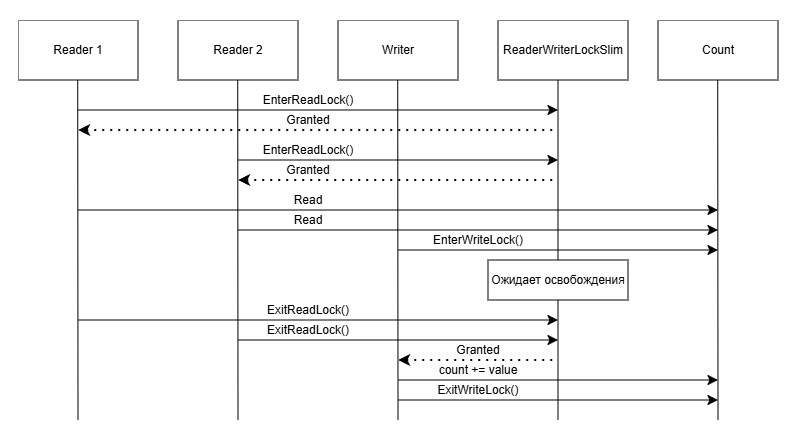

The diagram above was exported from draw.io. Its source (the exported page's mxGraphModel, read from the mxfile embedded in the PNG):
<mxGraphModel dx="1174" dy="650" grid="1" gridSize="10" guides="1" tooltips="1" connect="1" arrows="1" fold="1" page="1" pageScale="1" pageWidth="827" pageHeight="1169" math="0" shadow="0">
  <root>
    <mxCell id="0" />
    <mxCell id="1" parent="0" />
    <mxCell id="PHak7WflR0ha9eq806jX-1" parent="1" style="rounded=0;whiteSpace=wrap;html=1;" value="Reader 2" vertex="1">
      <mxGeometry height="60" width="120" x="240" y="120" as="geometry" />
    </mxCell>
    <mxCell id="PHak7WflR0ha9eq806jX-3" parent="1" style="rounded=0;whiteSpace=wrap;html=1;" value="Writer" vertex="1">
      <mxGeometry height="60" width="120" x="400" y="120" as="geometry" />
    </mxCell>
    <mxCell id="PHak7WflR0ha9eq806jX-5" parent="1" style="rounded=0;whiteSpace=wrap;html=1;" value="Count" vertex="1">
      <mxGeometry height="60" width="120" x="720" y="120" as="geometry" />
    </mxCell>
    <mxCell id="PHak7WflR0ha9eq806jX-6" parent="1" style="rounded=0;whiteSpace=wrap;html=1;" value="Reader 1" vertex="1">
      <mxGeometry height="60" width="120" x="80" y="120" as="geometry" />
    </mxCell>
    <mxCell id="PHak7WflR0ha9eq806jX-8" parent="1" style="rounded=0;whiteSpace=wrap;html=1;" value="ReaderWriterLockSlim" vertex="1">
      <mxGeometry height="60" width="130" x="560" y="120" as="geometry" />
    </mxCell>
    <mxCell id="PHak7WflR0ha9eq806jX-9" edge="1" parent="1" style="endArrow=none;html=1;rounded=0;" value="">
      <mxGeometry height="50" relative="1" width="50" as="geometry">
        <mxPoint x="140" y="520" as="sourcePoint" />
        <mxPoint x="139.71" y="180" as="targetPoint" />
      </mxGeometry>
    </mxCell>
    <mxCell id="PHak7WflR0ha9eq806jX-10" edge="1" parent="1" style="endArrow=none;html=1;rounded=0;" value="">
      <mxGeometry height="50" relative="1" width="50" as="geometry">
        <mxPoint x="300" y="520" as="sourcePoint" />
        <mxPoint x="299.71" y="180" as="targetPoint" />
      </mxGeometry>
    </mxCell>
    <mxCell id="PHak7WflR0ha9eq806jX-11" edge="1" parent="1" style="endArrow=none;html=1;rounded=0;" value="">
      <mxGeometry height="50" relative="1" width="50" as="geometry">
        <mxPoint x="460" y="520" as="sourcePoint" />
        <mxPoint x="459.71" y="180" as="targetPoint" />
      </mxGeometry>
    </mxCell>
    <mxCell id="PHak7WflR0ha9eq806jX-12" edge="1" parent="1" style="endArrow=none;html=1;rounded=0;" value="">
      <mxGeometry height="50" relative="1" width="50" as="geometry">
        <mxPoint x="620" y="520" as="sourcePoint" />
        <mxPoint x="620" y="180" as="targetPoint" />
      </mxGeometry>
    </mxCell>
    <mxCell id="PHak7WflR0ha9eq806jX-13" edge="1" parent="1" style="endArrow=none;html=1;rounded=0;" value="">
      <mxGeometry height="50" relative="1" width="50" as="geometry">
        <mxPoint x="780" y="520" as="sourcePoint" />
        <mxPoint x="779.71" y="180" as="targetPoint" />
      </mxGeometry>
    </mxCell>
    <mxCell id="PHak7WflR0ha9eq806jX-16" edge="1" parent="1" style="edgeStyle=segmentEdgeStyle;endArrow=classic;html=1;curved=0;rounded=0;endSize=8;startSize=8;sourcePerimeterSpacing=0;targetPerimeterSpacing=0;" value="">
      <mxGeometry relative="1" width="100" as="geometry">
        <Array as="points">
          <mxPoint x="540" y="210" />
        </Array>
        <mxPoint x="140" y="210" as="sourcePoint" />
        <mxPoint x="620" y="210" as="targetPoint" />
      </mxGeometry>
    </mxCell>
    <mxCell id="PHak7WflR0ha9eq806jX-17" parent="1" style="text;html=1;whiteSpace=wrap;strokeColor=none;fillColor=none;align=center;verticalAlign=middle;rounded=0;" value="EnterReadLock()" vertex="1">
      <mxGeometry height="20" width="60" x="340" y="190" as="geometry" />
    </mxCell>
    <mxCell id="PHak7WflR0ha9eq806jX-18" edge="1" parent="1" style="endArrow=none;dashed=1;html=1;dashPattern=1 3;strokeWidth=2;rounded=0;startArrow=classic;startFill=1;" value="">
      <mxGeometry height="50" relative="1" width="50" as="geometry">
        <mxPoint x="140" y="230" as="sourcePoint" />
        <mxPoint x="620" y="230" as="targetPoint" />
      </mxGeometry>
    </mxCell>
    <mxCell id="PHak7WflR0ha9eq806jX-19" parent="1" style="text;html=1;whiteSpace=wrap;strokeColor=none;fillColor=none;align=center;verticalAlign=middle;rounded=0;" value="Granted" vertex="1">
      <mxGeometry height="20" width="60" x="340" y="210" as="geometry" />
    </mxCell>
    <mxCell id="PHak7WflR0ha9eq806jX-20" edge="1" parent="1" style="edgeStyle=segmentEdgeStyle;endArrow=classic;html=1;curved=0;rounded=0;endSize=8;startSize=8;sourcePerimeterSpacing=0;targetPerimeterSpacing=0;" value="">
      <mxGeometry relative="1" width="100" as="geometry">
        <Array as="points">
          <mxPoint x="580" y="260" />
          <mxPoint x="580" y="260" />
        </Array>
        <mxPoint x="300" y="260" as="sourcePoint" />
        <mxPoint x="620" y="260" as="targetPoint" />
      </mxGeometry>
    </mxCell>
    <mxCell id="PHak7WflR0ha9eq806jX-21" parent="1" style="text;html=1;whiteSpace=wrap;strokeColor=none;fillColor=none;align=center;verticalAlign=middle;rounded=0;" value="EnterReadLock()" vertex="1">
      <mxGeometry height="20" width="60" x="340" y="240" as="geometry" />
    </mxCell>
    <mxCell id="PHak7WflR0ha9eq806jX-22" edge="1" parent="1" style="endArrow=none;dashed=1;html=1;dashPattern=1 3;strokeWidth=2;rounded=0;startArrow=classic;startFill=1;" value="">
      <mxGeometry height="50" relative="1" width="50" as="geometry">
        <mxPoint x="300" y="280" as="sourcePoint" />
        <mxPoint x="620" y="280" as="targetPoint" />
      </mxGeometry>
    </mxCell>
    <mxCell id="PHak7WflR0ha9eq806jX-23" parent="1" style="text;html=1;whiteSpace=wrap;strokeColor=none;fillColor=none;align=center;verticalAlign=middle;rounded=0;" value="Granted" vertex="1">
      <mxGeometry height="20" width="60" x="340" y="260" as="geometry" />
    </mxCell>
    <mxCell id="PHak7WflR0ha9eq806jX-24" edge="1" parent="1" style="edgeStyle=segmentEdgeStyle;endArrow=classic;html=1;curved=0;rounded=0;endSize=8;startSize=8;sourcePerimeterSpacing=0;targetPerimeterSpacing=0;" value="">
      <mxGeometry relative="1" width="100" as="geometry">
        <Array as="points">
          <mxPoint x="540" y="310" />
        </Array>
        <mxPoint x="140" y="310" as="sourcePoint" />
        <mxPoint x="780" y="310" as="targetPoint" />
      </mxGeometry>
    </mxCell>
    <mxCell id="PHak7WflR0ha9eq806jX-27" parent="1" style="text;html=1;whiteSpace=wrap;strokeColor=none;fillColor=none;align=center;verticalAlign=middle;rounded=0;" value="Read" vertex="1">
      <mxGeometry height="20" width="60" x="340" y="290" as="geometry" />
    </mxCell>
    <mxCell id="PHak7WflR0ha9eq806jX-28" edge="1" parent="1" style="edgeStyle=segmentEdgeStyle;endArrow=classic;html=1;curved=0;rounded=0;endSize=8;startSize=8;sourcePerimeterSpacing=0;targetPerimeterSpacing=0;" value="">
      <mxGeometry relative="1" width="100" as="geometry">
        <Array as="points">
          <mxPoint x="700" y="330" />
        </Array>
        <mxPoint x="300" y="330" as="sourcePoint" />
        <mxPoint x="780" y="330" as="targetPoint" />
      </mxGeometry>
    </mxCell>
    <mxCell id="PHak7WflR0ha9eq806jX-29" parent="1" style="text;html=1;whiteSpace=wrap;strokeColor=none;fillColor=none;align=center;verticalAlign=middle;rounded=0;" value="Read" vertex="1">
      <mxGeometry height="20" width="60" x="340" y="310" as="geometry" />
    </mxCell>
    <mxCell id="PHak7WflR0ha9eq806jX-30" edge="1" parent="1" style="edgeStyle=segmentEdgeStyle;endArrow=classic;html=1;curved=0;rounded=0;endSize=8;startSize=8;sourcePerimeterSpacing=0;targetPerimeterSpacing=0;" value="">
      <mxGeometry relative="1" width="100" as="geometry">
        <Array as="points">
          <mxPoint x="740" y="350" />
          <mxPoint x="740" y="350" />
        </Array>
        <mxPoint x="460" y="350" as="sourcePoint" />
        <mxPoint x="780" y="350" as="targetPoint" />
      </mxGeometry>
    </mxCell>
    <mxCell id="PHak7WflR0ha9eq806jX-31" parent="1" style="text;html=1;whiteSpace=wrap;strokeColor=none;fillColor=none;align=center;verticalAlign=middle;rounded=0;" value="EnterWriteLock()" vertex="1">
      <mxGeometry height="20" width="60" x="510" y="330" as="geometry" />
    </mxCell>
    <mxCell id="PHak7WflR0ha9eq806jX-33" parent="1" style="rounded=0;whiteSpace=wrap;html=1;" value="Ожидает освобождения" vertex="1">
      <mxGeometry height="40" width="140" x="550" y="360" as="geometry" />
    </mxCell>
    <mxCell id="PHak7WflR0ha9eq806jX-34" edge="1" parent="1" style="edgeStyle=segmentEdgeStyle;endArrow=classic;html=1;curved=0;rounded=0;endSize=8;startSize=8;sourcePerimeterSpacing=0;targetPerimeterSpacing=0;" value="">
      <mxGeometry relative="1" width="100" as="geometry">
        <Array as="points">
          <mxPoint x="540" y="420" />
        </Array>
        <mxPoint x="140" y="420" as="sourcePoint" />
        <mxPoint x="620" y="420" as="targetPoint" />
      </mxGeometry>
    </mxCell>
    <mxCell id="PHak7WflR0ha9eq806jX-35" parent="1" style="text;html=1;whiteSpace=wrap;strokeColor=none;fillColor=none;align=center;verticalAlign=middle;rounded=0;" value="ExitReadLock()" vertex="1">
      <mxGeometry height="20" width="60" x="340" y="400" as="geometry" />
    </mxCell>
    <mxCell id="PHak7WflR0ha9eq806jX-36" edge="1" parent="1" style="edgeStyle=segmentEdgeStyle;endArrow=classic;html=1;curved=0;rounded=0;endSize=8;startSize=8;sourcePerimeterSpacing=0;targetPerimeterSpacing=0;" value="">
      <mxGeometry relative="1" width="100" as="geometry">
        <Array as="points">
          <mxPoint x="580" y="440" />
          <mxPoint x="580" y="440" />
        </Array>
        <mxPoint x="300" y="440" as="sourcePoint" />
        <mxPoint x="620" y="440" as="targetPoint" />
      </mxGeometry>
    </mxCell>
    <mxCell id="PHak7WflR0ha9eq806jX-37" parent="1" style="text;html=1;whiteSpace=wrap;strokeColor=none;fillColor=none;align=center;verticalAlign=middle;rounded=0;" value="ExitReadLock()" vertex="1">
      <mxGeometry height="20" width="60" x="340" y="420" as="geometry" />
    </mxCell>
    <mxCell id="PHak7WflR0ha9eq806jX-38" edge="1" parent="1" style="endArrow=none;dashed=1;html=1;dashPattern=1 3;strokeWidth=2;rounded=0;startArrow=classic;startFill=1;" value="">
      <mxGeometry height="50" relative="1" width="50" as="geometry">
        <mxPoint x="460" y="460" as="sourcePoint" />
        <mxPoint x="620" y="460" as="targetPoint" />
      </mxGeometry>
    </mxCell>
    <mxCell id="PHak7WflR0ha9eq806jX-39" parent="1" style="text;html=1;whiteSpace=wrap;strokeColor=none;fillColor=none;align=center;verticalAlign=middle;rounded=0;" value="Granted" vertex="1">
      <mxGeometry height="20" width="60" x="510" y="440" as="geometry" />
    </mxCell>
    <mxCell id="PHak7WflR0ha9eq806jX-40" edge="1" parent="1" style="edgeStyle=segmentEdgeStyle;endArrow=classic;html=1;curved=0;rounded=0;endSize=8;startSize=8;sourcePerimeterSpacing=0;targetPerimeterSpacing=0;" value="">
      <mxGeometry relative="1" width="100" as="geometry">
        <Array as="points">
          <mxPoint x="730" y="480" />
          <mxPoint x="730" y="480" />
        </Array>
        <mxPoint x="460" y="480" as="sourcePoint" />
        <mxPoint x="780" y="480" as="targetPoint" />
      </mxGeometry>
    </mxCell>
    <mxCell id="PHak7WflR0ha9eq806jX-41" parent="1" style="text;html=1;whiteSpace=wrap;strokeColor=none;fillColor=none;align=center;verticalAlign=middle;rounded=0;" value="count += value" vertex="1">
      <mxGeometry height="20" width="90" x="495" y="460" as="geometry" />
    </mxCell>
    <mxCell id="PHak7WflR0ha9eq806jX-42" edge="1" parent="1" style="edgeStyle=segmentEdgeStyle;endArrow=classic;html=1;curved=0;rounded=0;endSize=8;startSize=8;sourcePerimeterSpacing=0;targetPerimeterSpacing=0;" value="">
      <mxGeometry relative="1" width="100" as="geometry">
        <Array as="points">
          <mxPoint x="740" y="500" />
          <mxPoint x="740" y="500" />
        </Array>
        <mxPoint x="460" y="500" as="sourcePoint" />
        <mxPoint x="780" y="500" as="targetPoint" />
      </mxGeometry>
    </mxCell>
    <mxCell id="PHak7WflR0ha9eq806jX-43" parent="1" style="text;html=1;whiteSpace=wrap;strokeColor=none;fillColor=none;align=center;verticalAlign=middle;rounded=0;" value="ExitWriteLock()" vertex="1">
      <mxGeometry height="20" width="60" x="510" y="480" as="geometry" />
    </mxCell>
  </root>
</mxGraphModel>